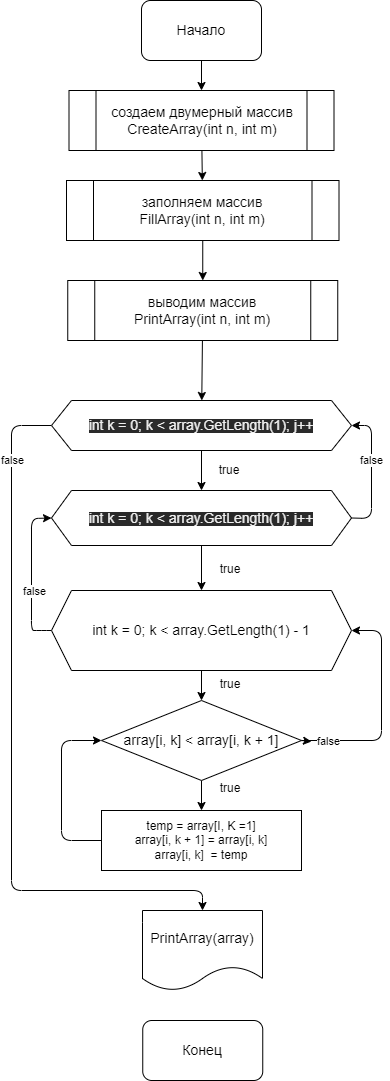

The diagram above was exported from draw.io. Its source (the exported page's mxGraphModel, read from the mxfile embedded in the PNG):
<mxGraphModel dx="1328" dy="733" grid="1" gridSize="10" guides="1" tooltips="1" connect="1" arrows="1" fold="1" page="1" pageScale="1" pageWidth="827" pageHeight="1169" math="0" shadow="0">
  <root>
    <mxCell id="0" />
    <mxCell id="1" parent="0" />
    <mxCell id="28" value="" style="edgeStyle=none;html=1;" edge="1" parent="1" source="3" target="4">
      <mxGeometry relative="1" as="geometry" />
    </mxCell>
    <mxCell id="3" value="&lt;font style=&quot;font-size: 14px&quot;&gt;Начало&lt;/font&gt;" style="rounded=1;whiteSpace=wrap;html=1;" vertex="1" parent="1">
      <mxGeometry x="140" y="30" width="120" height="60" as="geometry" />
    </mxCell>
    <mxCell id="29" value="" style="edgeStyle=none;html=1;" edge="1" parent="1" source="4" target="6">
      <mxGeometry relative="1" as="geometry" />
    </mxCell>
    <mxCell id="4" value="создаем двумерный массив&lt;br&gt;CreateArray(int n, int m)" style="shape=process;whiteSpace=wrap;html=1;backgroundOutline=1;fontSize=14;" vertex="1" parent="1">
      <mxGeometry x="67.5" y="120" width="265" height="60" as="geometry" />
    </mxCell>
    <mxCell id="30" value="" style="edgeStyle=none;html=1;" edge="1" parent="1" source="6" target="8">
      <mxGeometry relative="1" as="geometry" />
    </mxCell>
    <mxCell id="6" value="заполняем массив&lt;br&gt;FillArray(int n, int m)" style="shape=process;whiteSpace=wrap;html=1;backgroundOutline=1;fontSize=14;" vertex="1" parent="1">
      <mxGeometry x="65" y="210" width="272.5" height="60" as="geometry" />
    </mxCell>
    <mxCell id="31" value="" style="edgeStyle=none;html=1;" edge="1" parent="1" source="8" target="20">
      <mxGeometry relative="1" as="geometry" />
    </mxCell>
    <mxCell id="8" value="выводим массив&lt;br&gt;PrintArray(int n, int m)" style="shape=process;whiteSpace=wrap;html=1;backgroundOutline=1;rounded=0;fontFamily=Helvetica;fontSize=14;fontColor=default;fillColor=none;gradientColor=none;" vertex="1" parent="1">
      <mxGeometry x="66.25" y="310" width="270" height="60" as="geometry" />
    </mxCell>
    <mxCell id="14" value="" style="edgeStyle=none;html=1;" edge="1" parent="1" source="9" target="10">
      <mxGeometry relative="1" as="geometry" />
    </mxCell>
    <mxCell id="16" style="edgeStyle=none;html=1;exitX=1;exitY=0.5;exitDx=0;exitDy=0;entryX=1;entryY=0.5;entryDx=0;entryDy=0;" edge="1" parent="1" source="9" target="12">
      <mxGeometry relative="1" as="geometry">
        <Array as="points">
          <mxPoint x="380" y="770" />
          <mxPoint x="380" y="660" />
        </Array>
      </mxGeometry>
    </mxCell>
    <mxCell id="23" value="false" style="edgeLabel;html=1;align=center;verticalAlign=middle;resizable=0;points=[];" vertex="1" connectable="0" parent="16">
      <mxGeometry x="-0.7667" relative="1" as="geometry">
        <mxPoint as="offset" />
      </mxGeometry>
    </mxCell>
    <mxCell id="9" value="&lt;font style=&quot;font-size: 14px&quot;&gt;array[i, k] &amp;lt; array[i, k + 1]&lt;/font&gt;" style="rhombus;whiteSpace=wrap;html=1;" vertex="1" parent="1">
      <mxGeometry x="100" y="730" width="200" height="80" as="geometry" />
    </mxCell>
    <mxCell id="15" style="edgeStyle=none;html=1;entryX=0;entryY=0.5;entryDx=0;entryDy=0;exitX=0;exitY=0.5;exitDx=0;exitDy=0;" edge="1" parent="1" source="10" target="9">
      <mxGeometry relative="1" as="geometry">
        <Array as="points">
          <mxPoint x="60" y="870" />
          <mxPoint x="60" y="770" />
        </Array>
      </mxGeometry>
    </mxCell>
    <mxCell id="10" value="&lt;span&gt;temp = array[I, K =1]&lt;br&gt;array[i, k + 1] = array[i, k]&lt;br&gt;&lt;/span&gt;array[i, k]&amp;nbsp; = temp&lt;span&gt;&lt;br&gt;&lt;/span&gt;" style="rounded=0;whiteSpace=wrap;html=1;" vertex="1" parent="1">
      <mxGeometry x="100" y="840" width="200" height="60" as="geometry" />
    </mxCell>
    <mxCell id="13" value="" style="edgeStyle=none;html=1;" edge="1" parent="1" source="12" target="9">
      <mxGeometry relative="1" as="geometry" />
    </mxCell>
    <mxCell id="19" style="edgeStyle=none;html=1;entryX=0;entryY=0.5;entryDx=0;entryDy=0;exitX=0;exitY=0.5;exitDx=0;exitDy=0;" edge="1" parent="1" source="12" target="17">
      <mxGeometry relative="1" as="geometry">
        <Array as="points">
          <mxPoint x="40" y="660" />
          <mxPoint x="30" y="660" />
          <mxPoint x="30" y="548" />
        </Array>
      </mxGeometry>
    </mxCell>
    <mxCell id="35" value="false" style="edgeLabel;html=1;align=center;verticalAlign=middle;resizable=0;points=[];" vertex="1" connectable="0" parent="19">
      <mxGeometry x="-0.2106" y="-2" relative="1" as="geometry">
        <mxPoint as="offset" />
      </mxGeometry>
    </mxCell>
    <mxCell id="12" value="&lt;font style=&quot;font-size: 14px&quot;&gt;int k = 0; k &amp;lt; array.GetLength(1) - 1&lt;/font&gt;" style="shape=hexagon;perimeter=hexagonPerimeter2;whiteSpace=wrap;html=1;fixedSize=1;" vertex="1" parent="1">
      <mxGeometry x="50" y="620" width="300" height="80" as="geometry" />
    </mxCell>
    <mxCell id="18" value="" style="edgeStyle=none;html=1;" edge="1" parent="1" source="17" target="12">
      <mxGeometry relative="1" as="geometry" />
    </mxCell>
    <mxCell id="22" style="edgeStyle=none;html=1;exitX=1;exitY=0.5;exitDx=0;exitDy=0;" edge="1" parent="1" source="17" target="20">
      <mxGeometry relative="1" as="geometry">
        <Array as="points">
          <mxPoint x="370" y="548" />
          <mxPoint x="370" y="455" />
        </Array>
      </mxGeometry>
    </mxCell>
    <mxCell id="36" value="false" style="edgeLabel;html=1;align=center;verticalAlign=middle;resizable=0;points=[];" vertex="1" connectable="0" parent="22">
      <mxGeometry x="-0.1578" y="1" relative="1" as="geometry">
        <mxPoint y="-23" as="offset" />
      </mxGeometry>
    </mxCell>
    <mxCell id="17" value="&lt;span style=&quot;color: rgb(240 , 240 , 240) ; font-family: &amp;#34;helvetica&amp;#34; ; font-style: normal ; font-weight: 400 ; letter-spacing: normal ; text-align: center ; text-indent: 0px ; text-transform: none ; word-spacing: 0px ; background-color: rgb(42 , 42 , 42) ; display: inline ; float: none&quot;&gt;&lt;font style=&quot;font-size: 14px&quot;&gt;int k = 0; k &amp;lt; array.GetLength(1); j++&lt;/font&gt;&lt;/span&gt;" style="shape=hexagon;perimeter=hexagonPerimeter2;whiteSpace=wrap;html=1;fixedSize=1;" vertex="1" parent="1">
      <mxGeometry x="50" y="520" width="300" height="55" as="geometry" />
    </mxCell>
    <mxCell id="21" value="" style="edgeStyle=none;html=1;" edge="1" parent="1" source="20" target="17">
      <mxGeometry relative="1" as="geometry" />
    </mxCell>
    <mxCell id="34" style="edgeStyle=none;html=1;exitX=0;exitY=0.5;exitDx=0;exitDy=0;entryX=0.5;entryY=0;entryDx=0;entryDy=0;" edge="1" parent="1" source="20" target="33">
      <mxGeometry relative="1" as="geometry">
        <Array as="points">
          <mxPoint x="10" y="455" />
          <mxPoint x="10" y="920" />
          <mxPoint x="201" y="920" />
        </Array>
      </mxGeometry>
    </mxCell>
    <mxCell id="37" value="false" style="edgeLabel;html=1;align=center;verticalAlign=middle;resizable=0;points=[];" vertex="1" connectable="0" parent="34">
      <mxGeometry x="-0.7933" relative="1" as="geometry">
        <mxPoint as="offset" />
      </mxGeometry>
    </mxCell>
    <mxCell id="20" value="&lt;span style=&quot;color: rgb(240 , 240 , 240) ; font-family: &amp;#34;helvetica&amp;#34; ; font-style: normal ; font-weight: 400 ; letter-spacing: normal ; text-align: center ; text-indent: 0px ; text-transform: none ; word-spacing: 0px ; background-color: rgb(42 , 42 , 42) ; display: inline ; float: none&quot;&gt;&lt;font style=&quot;font-size: 14px&quot;&gt;int k = 0; k &amp;lt; array.GetLength(1); j++&lt;/font&gt;&lt;/span&gt;" style="shape=hexagon;perimeter=hexagonPerimeter2;whiteSpace=wrap;html=1;fixedSize=1;" vertex="1" parent="1">
      <mxGeometry x="50" y="430" width="300" height="50" as="geometry" />
    </mxCell>
    <mxCell id="24" value="true" style="text;html=1;strokeColor=none;fillColor=none;align=center;verticalAlign=middle;whiteSpace=wrap;rounded=0;" vertex="1" parent="1">
      <mxGeometry x="198" y="485" width="60" height="30" as="geometry" />
    </mxCell>
    <mxCell id="25" value="true" style="text;html=1;strokeColor=none;fillColor=none;align=center;verticalAlign=middle;whiteSpace=wrap;rounded=0;" vertex="1" parent="1">
      <mxGeometry x="199" y="584" width="60" height="30" as="geometry" />
    </mxCell>
    <mxCell id="26" value="true" style="text;html=1;strokeColor=none;fillColor=none;align=center;verticalAlign=middle;whiteSpace=wrap;rounded=0;" vertex="1" parent="1">
      <mxGeometry x="199" y="699" width="60" height="30" as="geometry" />
    </mxCell>
    <mxCell id="27" value="true" style="text;html=1;strokeColor=none;fillColor=none;align=center;verticalAlign=middle;whiteSpace=wrap;rounded=0;" vertex="1" parent="1">
      <mxGeometry x="199" y="803" width="60" height="30" as="geometry" />
    </mxCell>
    <mxCell id="33" value="&lt;font style=&quot;font-size: 14px&quot;&gt;PrintArray(array)&lt;/font&gt;" style="shape=document;whiteSpace=wrap;html=1;boundedLbl=1;" vertex="1" parent="1">
      <mxGeometry x="141" y="940" width="120" height="80" as="geometry" />
    </mxCell>
    <mxCell id="38" value="&lt;font style=&quot;font-size: 14px&quot;&gt;Конец&lt;/font&gt;" style="rounded=1;whiteSpace=wrap;html=1;" vertex="1" parent="1">
      <mxGeometry x="141.25" y="1050" width="120" height="60" as="geometry" />
    </mxCell>
    <mxCell id="39" style="edgeStyle=none;html=1;exitX=1;exitY=0.5;exitDx=0;exitDy=0;entryX=1.05;entryY=0.513;entryDx=0;entryDy=0;entryPerimeter=0;fontSize=14;" edge="1" parent="1" source="9" target="9">
      <mxGeometry relative="1" as="geometry" />
    </mxCell>
  </root>
</mxGraphModel>